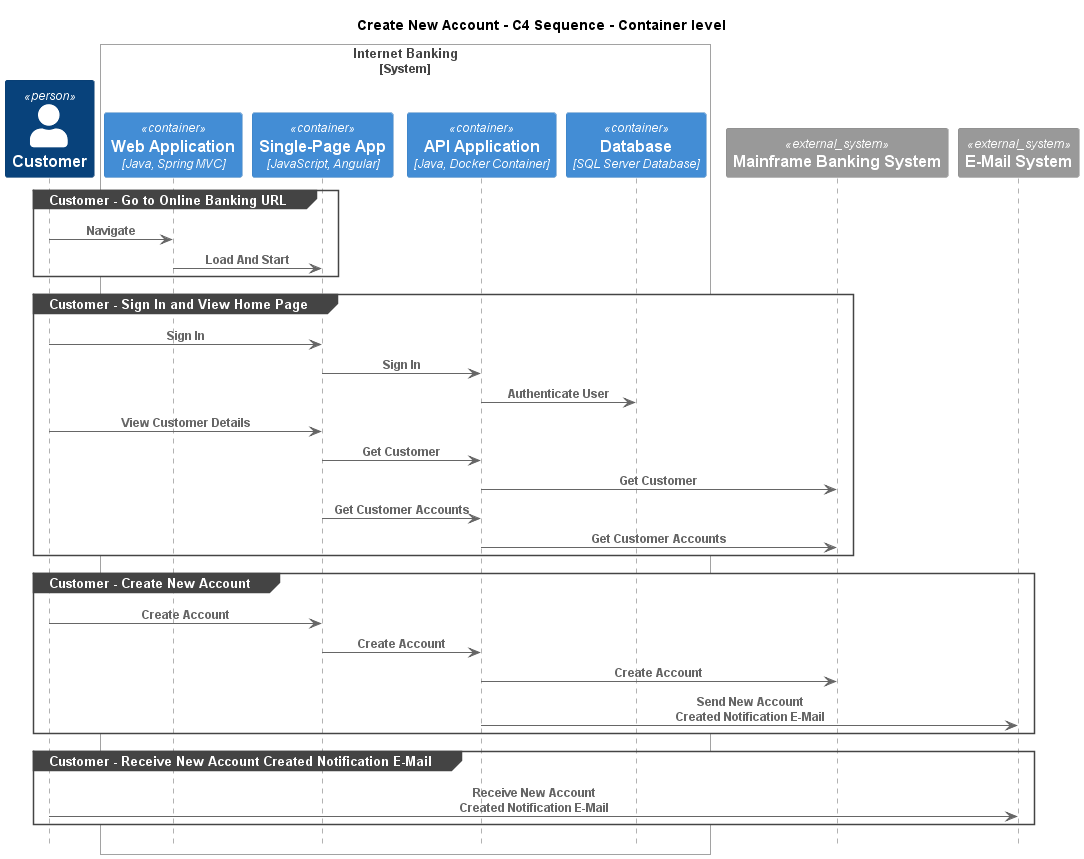

The diagram above was rendered by PlantUML. Its source (embedded in the PNG):
@startuml
!pragma layout smetana
!include ..\..\..\.c4s\C4_Sequence.puml

title Create New Account - C4 Sequence - Container level

Person(BigBankPlc.Actors.Customer, "Customer", "A customer of the bank, with personal bank accounts")

System_Boundary(BigBankPlc.SoftwareSystems.InternetBanking, "Internet Banking")
    Container(BigBankPlc.SoftwareSystems.InternetBanking.Containers.WebApplication, "Web Application", "Java, Spring MVC", "Delivers the static content and the Internet banking SPA")
    Container(BigBankPlc.SoftwareSystems.InternetBanking.Containers.SinglePageApp, "Single-Page App", "JavaScript, Angular", "Provides all the Internet banking functionality to customers via their web browser")
    Container(BigBankPlc.SoftwareSystems.InternetBanking.Containers.APIApplication, "API Application", "Java, Docker Container", "Provides Internet banking functionality via API")
    ContainerDb(BigBankPlc.SoftwareSystems.InternetBanking.Containers.Database, "Database", "SQL Server Database", "Stores user registration information, hashed auth credentials, access logs, etc.")
Boundary_End()
System_Ext(BigBankPlc.SoftwareSystems.MainframeBankingSystem, "Mainframe Banking System", "")
System_Ext(BigBankPlc.SoftwareSystems.EMailSystem, "E-Mail System", "The internal Microsoft Exchange system")

group Customer - Go to Online Banking URL
Rel(BigBankPlc.Actors.Customer, BigBankPlc.SoftwareSystems.InternetBanking.Containers.WebApplication, "Navigate")
Rel(BigBankPlc.SoftwareSystems.InternetBanking.Containers.WebApplication, BigBankPlc.SoftwareSystems.InternetBanking.Containers.SinglePageApp, "Load And Start")
end
group Customer - Sign In and View Home Page
Rel(BigBankPlc.Actors.Customer, BigBankPlc.SoftwareSystems.InternetBanking.Containers.SinglePageApp, "Sign In")
Rel(BigBankPlc.SoftwareSystems.InternetBanking.Containers.SinglePageApp, BigBankPlc.SoftwareSystems.InternetBanking.Containers.APIApplication, "Sign In")
Rel(BigBankPlc.SoftwareSystems.InternetBanking.Containers.APIApplication, BigBankPlc.SoftwareSystems.InternetBanking.Containers.Database, "Authenticate User")
Rel(BigBankPlc.Actors.Customer, BigBankPlc.SoftwareSystems.InternetBanking.Containers.SinglePageApp, "View Customer Details")
Rel(BigBankPlc.SoftwareSystems.InternetBanking.Containers.SinglePageApp, BigBankPlc.SoftwareSystems.InternetBanking.Containers.APIApplication, "Get Customer")
Rel(BigBankPlc.SoftwareSystems.InternetBanking.Containers.APIApplication, BigBankPlc.SoftwareSystems.MainframeBankingSystem, "Get Customer")
Rel(BigBankPlc.SoftwareSystems.InternetBanking.Containers.SinglePageApp, BigBankPlc.SoftwareSystems.InternetBanking.Containers.APIApplication, "Get Customer Accounts")
Rel(BigBankPlc.SoftwareSystems.InternetBanking.Containers.APIApplication, BigBankPlc.SoftwareSystems.MainframeBankingSystem, "Get Customer Accounts")
end
group Customer - Create New Account
Rel(BigBankPlc.Actors.Customer, BigBankPlc.SoftwareSystems.InternetBanking.Containers.SinglePageApp, "Create Account")
Rel(BigBankPlc.SoftwareSystems.InternetBanking.Containers.SinglePageApp, BigBankPlc.SoftwareSystems.InternetBanking.Containers.APIApplication, "Create Account")
Rel(BigBankPlc.SoftwareSystems.InternetBanking.Containers.APIApplication, BigBankPlc.SoftwareSystems.MainframeBankingSystem, "Create Account")
Rel(BigBankPlc.SoftwareSystems.InternetBanking.Containers.APIApplication, BigBankPlc.SoftwareSystems.EMailSystem, "Send New Account Created Notification E-Mail")
end
group Customer - Receive New Account Created Notification E-Mail
Rel(BigBankPlc.Actors.Customer, BigBankPlc.SoftwareSystems.EMailSystem, "Receive New Account Created Notification E-Mail")
end


@enduml